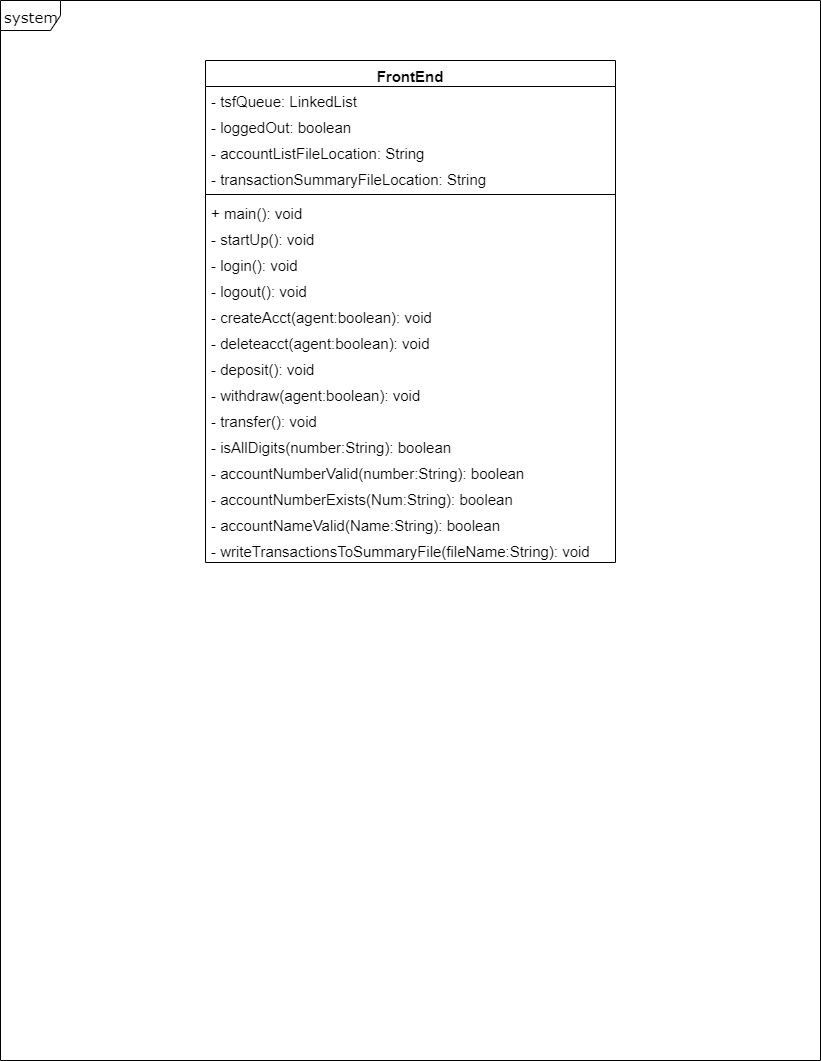

The diagram above was exported from draw.io. Its source (the exported page's mxGraphModel, read from the mxfile embedded in the PNG):
<mxGraphModel dx="1408" dy="748" grid="1" gridSize="10" guides="1" tooltips="1" connect="1" arrows="1" fold="1" page="1" pageScale="1" pageWidth="850" pageHeight="1100" background="#ffffff" math="0" shadow="0">
  <root>
    <mxCell id="0" />
    <mxCell id="1" parent="0" />
    <mxCell id="17acba5748e5396b-1" value="system" style="shape=umlFrame;whiteSpace=wrap;html=1;rounded=0;shadow=0;comic=0;labelBackgroundColor=none;strokeColor=#000000;strokeWidth=1;fillColor=#ffffff;fontFamily=Verdana;fontSize=15;fontColor=#000000;align=center;" parent="1" vertex="1">
      <mxGeometry x="20" y="10" width="820" height="1060" as="geometry" />
    </mxCell>
    <mxCell id="NsPILjRifP-TZJr8ndq8-2" value="FrontEnd" style="swimlane;fontStyle=1;align=center;verticalAlign=top;childLayout=stackLayout;horizontal=1;startSize=26;horizontalStack=0;resizeParent=1;resizeParentMax=0;resizeLast=0;collapsible=1;marginBottom=0;fontSize=15;" parent="1" vertex="1">
      <mxGeometry x="225" y="70" width="410" height="502" as="geometry">
        <mxRectangle x="320" y="50" width="80" height="26" as="alternateBounds" />
      </mxGeometry>
    </mxCell>
    <mxCell id="NsPILjRifP-TZJr8ndq8-3" value="- tsfQueue: LinkedList" style="text;strokeColor=none;fillColor=none;align=left;verticalAlign=top;spacingLeft=4;spacingRight=4;overflow=hidden;rotatable=0;points=[[0,0.5],[1,0.5]];portConstraint=eastwest;fontSize=15;" parent="NsPILjRifP-TZJr8ndq8-2" vertex="1">
      <mxGeometry y="26" width="410" height="26" as="geometry" />
    </mxCell>
    <mxCell id="LSAHUUM2LO1JfFKnMpA_-1" value="- loggedOut: boolean" style="text;strokeColor=none;fillColor=none;align=left;verticalAlign=top;spacingLeft=4;spacingRight=4;overflow=hidden;rotatable=0;points=[[0,0.5],[1,0.5]];portConstraint=eastwest;fontSize=15;" vertex="1" parent="NsPILjRifP-TZJr8ndq8-2">
      <mxGeometry y="52" width="410" height="26" as="geometry" />
    </mxCell>
    <mxCell id="LSAHUUM2LO1JfFKnMpA_-2" value="- accountListFileLocation: String" style="text;strokeColor=none;fillColor=none;align=left;verticalAlign=top;spacingLeft=4;spacingRight=4;overflow=hidden;rotatable=0;points=[[0,0.5],[1,0.5]];portConstraint=eastwest;fontSize=15;" vertex="1" parent="NsPILjRifP-TZJr8ndq8-2">
      <mxGeometry y="78" width="410" height="26" as="geometry" />
    </mxCell>
    <mxCell id="NsPILjRifP-TZJr8ndq8-6" value="- transactionSummaryFileLocation: String" style="text;strokeColor=none;fillColor=none;align=left;verticalAlign=top;spacingLeft=4;spacingRight=4;overflow=hidden;rotatable=0;points=[[0,0.5],[1,0.5]];portConstraint=eastwest;fontSize=15;" parent="NsPILjRifP-TZJr8ndq8-2" vertex="1">
      <mxGeometry y="104" width="410" height="26" as="geometry" />
    </mxCell>
    <mxCell id="NsPILjRifP-TZJr8ndq8-4" value="" style="line;strokeWidth=1;fillColor=none;align=left;verticalAlign=middle;spacingTop=-1;spacingLeft=3;spacingRight=3;rotatable=0;labelPosition=right;points=[];portConstraint=eastwest;fontSize=15;" parent="NsPILjRifP-TZJr8ndq8-2" vertex="1">
      <mxGeometry y="130" width="410" height="8" as="geometry" />
    </mxCell>
    <mxCell id="LSAHUUM2LO1JfFKnMpA_-3" value="+ main(): void" style="text;strokeColor=none;fillColor=none;align=left;verticalAlign=top;spacingLeft=4;spacingRight=4;overflow=hidden;rotatable=0;points=[[0,0.5],[1,0.5]];portConstraint=eastwest;fontSize=15;" vertex="1" parent="NsPILjRifP-TZJr8ndq8-2">
      <mxGeometry y="138" width="410" height="26" as="geometry" />
    </mxCell>
    <mxCell id="NsPILjRifP-TZJr8ndq8-5" value="- startUp(): void" style="text;strokeColor=none;fillColor=none;align=left;verticalAlign=top;spacingLeft=4;spacingRight=4;overflow=hidden;rotatable=0;points=[[0,0.5],[1,0.5]];portConstraint=eastwest;fontSize=15;" parent="NsPILjRifP-TZJr8ndq8-2" vertex="1">
      <mxGeometry y="164" width="410" height="26" as="geometry" />
    </mxCell>
    <mxCell id="NsPILjRifP-TZJr8ndq8-7" value="- login(): void" style="text;strokeColor=none;fillColor=none;align=left;verticalAlign=top;spacingLeft=4;spacingRight=4;overflow=hidden;rotatable=0;points=[[0,0.5],[1,0.5]];portConstraint=eastwest;fontSize=15;" parent="NsPILjRifP-TZJr8ndq8-2" vertex="1">
      <mxGeometry y="190" width="410" height="26" as="geometry" />
    </mxCell>
    <mxCell id="NsPILjRifP-TZJr8ndq8-8" value="- logout(): void" style="text;strokeColor=none;fillColor=none;align=left;verticalAlign=top;spacingLeft=4;spacingRight=4;overflow=hidden;rotatable=0;points=[[0,0.5],[1,0.5]];portConstraint=eastwest;fontSize=15;" parent="NsPILjRifP-TZJr8ndq8-2" vertex="1">
      <mxGeometry y="216" width="410" height="26" as="geometry" />
    </mxCell>
    <mxCell id="NsPILjRifP-TZJr8ndq8-9" value="- createAcct(agent:boolean): void" style="text;strokeColor=none;fillColor=none;align=left;verticalAlign=top;spacingLeft=4;spacingRight=4;overflow=hidden;rotatable=0;points=[[0,0.5],[1,0.5]];portConstraint=eastwest;fontSize=15;" parent="NsPILjRifP-TZJr8ndq8-2" vertex="1">
      <mxGeometry y="242" width="410" height="26" as="geometry" />
    </mxCell>
    <mxCell id="NsPILjRifP-TZJr8ndq8-10" value="- deleteacct(agent:boolean): void" style="text;strokeColor=none;fillColor=none;align=left;verticalAlign=top;spacingLeft=4;spacingRight=4;overflow=hidden;rotatable=0;points=[[0,0.5],[1,0.5]];portConstraint=eastwest;fontSize=15;" parent="NsPILjRifP-TZJr8ndq8-2" vertex="1">
      <mxGeometry y="268" width="410" height="26" as="geometry" />
    </mxCell>
    <mxCell id="NsPILjRifP-TZJr8ndq8-11" value="- deposit(): void" style="text;strokeColor=none;fillColor=none;align=left;verticalAlign=top;spacingLeft=4;spacingRight=4;overflow=hidden;rotatable=0;points=[[0,0.5],[1,0.5]];portConstraint=eastwest;fontSize=15;" parent="NsPILjRifP-TZJr8ndq8-2" vertex="1">
      <mxGeometry y="294" width="410" height="26" as="geometry" />
    </mxCell>
    <mxCell id="NsPILjRifP-TZJr8ndq8-12" value="- withdraw(agent:boolean): void" style="text;strokeColor=none;fillColor=none;align=left;verticalAlign=top;spacingLeft=4;spacingRight=4;overflow=hidden;rotatable=0;points=[[0,0.5],[1,0.5]];portConstraint=eastwest;fontSize=15;" parent="NsPILjRifP-TZJr8ndq8-2" vertex="1">
      <mxGeometry y="320" width="410" height="26" as="geometry" />
    </mxCell>
    <mxCell id="NsPILjRifP-TZJr8ndq8-13" value="- transfer(): void" style="text;strokeColor=none;fillColor=none;align=left;verticalAlign=top;spacingLeft=4;spacingRight=4;overflow=hidden;rotatable=0;points=[[0,0.5],[1,0.5]];portConstraint=eastwest;fontSize=15;" parent="NsPILjRifP-TZJr8ndq8-2" vertex="1">
      <mxGeometry y="346" width="410" height="26" as="geometry" />
    </mxCell>
    <mxCell id="NsPILjRifP-TZJr8ndq8-14" value="- isAllDigits(number:String): boolean" style="text;strokeColor=none;fillColor=none;align=left;verticalAlign=top;spacingLeft=4;spacingRight=4;overflow=hidden;rotatable=0;points=[[0,0.5],[1,0.5]];portConstraint=eastwest;fontSize=15;" parent="NsPILjRifP-TZJr8ndq8-2" vertex="1">
      <mxGeometry y="372" width="410" height="26" as="geometry" />
    </mxCell>
    <mxCell id="NsPILjRifP-TZJr8ndq8-15" value="- accountNumberValid(number:String): boolean" style="text;strokeColor=none;fillColor=none;align=left;verticalAlign=top;spacingLeft=4;spacingRight=4;overflow=hidden;rotatable=0;points=[[0,0.5],[1,0.5]];portConstraint=eastwest;fontSize=15;" parent="NsPILjRifP-TZJr8ndq8-2" vertex="1">
      <mxGeometry y="398" width="410" height="26" as="geometry" />
    </mxCell>
    <mxCell id="NsPILjRifP-TZJr8ndq8-16" value="- accountNumberExists(Num:String): boolean" style="text;strokeColor=none;fillColor=none;align=left;verticalAlign=top;spacingLeft=4;spacingRight=4;overflow=hidden;rotatable=0;points=[[0,0.5],[1,0.5]];portConstraint=eastwest;fontSize=15;" parent="NsPILjRifP-TZJr8ndq8-2" vertex="1">
      <mxGeometry y="424" width="410" height="26" as="geometry" />
    </mxCell>
    <mxCell id="NsPILjRifP-TZJr8ndq8-17" value="- accountNameValid(Name:String): boolean&#10;" style="text;strokeColor=none;fillColor=none;align=left;verticalAlign=top;spacingLeft=4;spacingRight=4;overflow=hidden;rotatable=0;points=[[0,0.5],[1,0.5]];portConstraint=eastwest;fontSize=15;" parent="NsPILjRifP-TZJr8ndq8-2" vertex="1">
      <mxGeometry y="450" width="410" height="26" as="geometry" />
    </mxCell>
    <mxCell id="Y5dkmvRrDNaC-2Gpc5om-1" value="- writeTransactionsToSummaryFile(fileName:String): void&#10;" style="text;strokeColor=none;fillColor=none;align=left;verticalAlign=top;spacingLeft=4;spacingRight=4;overflow=hidden;rotatable=0;points=[[0,0.5],[1,0.5]];portConstraint=eastwest;fontSize=15;" parent="NsPILjRifP-TZJr8ndq8-2" vertex="1">
      <mxGeometry y="476" width="410" height="26" as="geometry" />
    </mxCell>
  </root>
</mxGraphModel>